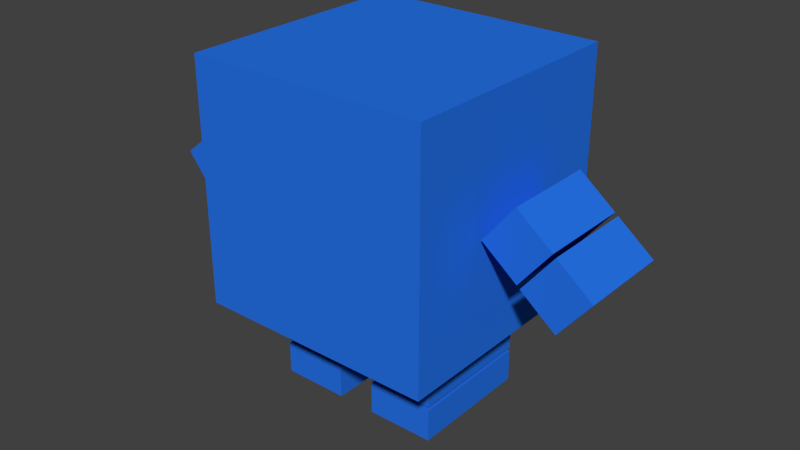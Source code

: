 # Source: Kewb1-1-Animation.blend  (saved by Blender 2.71.0; exported with 4.5.12 LTS)
import bpy
from mathutils import Matrix  # noqa: F401  (used for matrix-valued properties, if any)

bpy.ops.wm.read_factory_settings(use_empty=True)
scene = bpy.context.scene
scene.name = 'Scene'

# ---- collections
col_collection_1 = bpy.data.collections.new('Collection 1'); scene.collection.children.link(col_collection_1)

# ---- materials (node trees are filled in below, after node groups)
mat_material = bpy.data.materials.new('Material')
mat_material.alpha_threshold = 0.0
mat_material.use_transparent_shadow = False
mat_material.diffuse_color = (0.01956, 0.1703, 0.8, 1.0)
mat_material.roughness = 0.5
mat_material.specular_intensity = 0.0
mat_material.line_color = (0.0, 0.0, 0.0, 1.0)

# ---- material node trees

# ---- world
world_world = bpy.data.worlds.new('World'); scene.world = world_world
world_world.color = (0.05088, 0.05088, 0.05088)
world_world.use_sun_shadow = False
world_world.sun_shadow_jitter_overblur = 0.0
world_world.cycles.sampling_method = 'MANUAL'
world_world.cycles.sample_map_resolution = 256

# ---- meshes
me_cube_007 = bpy.data.meshes.new('Cube.007')
me_cube_007.from_pydata([(0.9272, 0.2688, 1.051), (0.9258, -0.2683, 1.051), (0.7194, -0.2678, 1.215), (0.7208, 0.2693, 1.215), (1.108, 0.2683, 1.278), (1.107, -0.2688, 1.278), (0.9004, -0.2682, 1.442), (0.9018, 0.2689, 1.442), (1.151, 0.2682, 0.8718), (1.149, -0.2689, 0.8718), (0.9431, -0.2683, 1.036), (0.9445, 0.2688, 1.036), (1.332, 0.2678, 1.099), (1.33, -0.2693, 1.099), (1.124, -0.2688, 1.264), (1.125, 0.2683, 1.264), (-1.153, -0.2685, 0.8718), (-1.153, 0.2685, 0.8718), (-0.9465, 0.2685, 1.036), (-0.9465, -0.2685, 1.036), (-1.334, -0.2685, 1.099), (-1.334, 0.2685, 1.099), (-1.127, 0.2685, 1.264), (-1.127, -0.2685, 1.264), (0.1096, -0.3612, 0.2131), (0.1096, 0.3612, 0.2131), (0.4959, 0.3612, 0.2131), (0.4959, -0.3612, 0.2131), (0.1096, -0.3612, 0.5144), (0.1096, 0.3612, 0.5144), (0.4959, 0.3612, 0.5144), (0.4959, -0.3612, 0.5144), (0.1096, -0.3612, 0.003255), (0.1096, 0.3612, 0.003255), (0.4959, 0.3612, 0.003255), (0.4959, -0.3612, 0.003255), (0.1096, -0.3612, 0.1906), (0.1096, 0.3612, 0.1906), (0.4959, 0.3612, 0.1906), (0.4959, -0.3612, 0.1906), (-0.4973, -0.3612, 0.003255), (-0.4973, 0.3612, 0.003255), (-0.1111, 0.3612, 0.003255), (-0.1111, -0.3612, 0.003255), (-0.4973, -0.3612, 0.1906), (-0.4973, 0.3612, 0.1906), (-0.1111, 0.3612, 0.1906), (-0.1111, -0.3612, 0.1906), (-0.4973, -0.3612, 0.2131), (-0.4973, 0.3612, 0.2131), (-0.1111, 0.3612, 0.2131), (-0.1111, -0.3612, 0.2131), (-0.4973, -0.3612, 0.5144), (-0.4973, 0.3612, 0.5144), (-0.1111, 0.3612, 0.5144), (-0.1111, -0.3612, 0.5144), (-0.9292, -0.2685, 1.051), (-0.9292, 0.2685, 1.051), (-0.7228, 0.2685, 1.215), (-0.7228, -0.2685, 1.215), (-1.11, -0.2685, 1.278), (-1.11, 0.2685, 1.278), (-0.9038, 0.2685, 1.442), (-0.9038, -0.2685, 1.442), (0.6975, 0.6975, 0.5319), (0.6975, -0.6975, 0.5319), (-0.6975, -0.6975, 0.5319), (-0.6975, 0.6975, 0.5319), (0.6975, 0.6975, 1.927), (0.6975, -0.6975, 1.927), (-0.6975, -0.6975, 1.927), (-0.6975, 0.6975, 1.927)], [], [(4, 5, 1, 0), (5, 6, 2, 1), (6, 7, 3, 2), (7, 4, 0, 3), (0, 1, 2, 3), (7, 6, 5, 4), (12, 13, 9, 8), (13, 14, 10, 9), (14, 15, 11, 10), (15, 12, 8, 11), (8, 9, 10, 11), (15, 14, 13, 12), (20, 21, 17, 16), (21, 22, 18, 17), (22, 23, 19, 18), (23, 20, 16, 19), (16, 17, 18, 19), (23, 22, 21, 20), (28, 29, 25, 24), (29, 30, 26, 25), (30, 31, 27, 26), (31, 28, 24, 27), (24, 25, 26, 27), (31, 30, 29, 28), (36, 37, 33, 32), (37, 38, 34, 33), (38, 39, 35, 34), (39, 36, 32, 35), (32, 33, 34, 35), (39, 38, 37, 36), (44, 45, 41, 40), (45, 46, 42, 41), (46, 47, 43, 42), (47, 44, 40, 43), (40, 41, 42, 43), (47, 46, 45, 44), (52, 53, 49, 48), (53, 54, 50, 49), (54, 55, 51, 50), (55, 52, 48, 51), (48, 49, 50, 51), (55, 54, 53, 52), (60, 61, 57, 56), (61, 62, 58, 57), (62, 63, 59, 58), (63, 60, 56, 59), (56, 57, 58, 59), (63, 62, 61, 60), (64, 65, 66, 67), (68, 71, 70, 69), (64, 68, 69, 65), (65, 69, 70, 66), (66, 70, 71, 67), (68, 64, 67, 71)])
me_cube_007.materials.append(mat_material)
me_cube_007.use_remesh_preserve_volume = False
me_cube_007.use_remesh_preserve_attributes = False
me_cube_007.use_mirror_vertex_groups = False
me_cube_007.update()
arm_armature_001 = bpy.data.armatures.new('Armature.001')  # bones are not reproduced

# ---- objects
ob_armature = bpy.data.objects.new('Armature', arm_armature_001)
ob_cube_007 = bpy.data.objects.new('Cube.007', me_cube_007)

# ---- transforms, parenting, visibility, modifiers, constraints
ob_armature.location = (0.0, 0.0, 0.0)
ob_armature.show_in_front = True
ob_armature.lineart.crease_threshold = 0.0
ob_cube_007.parent = ob_armature
ob_cube_007.location = (0.0, 0.0, 0.0)
ob_cube_007.hide_select = True
ob_cube_007.lineart.crease_threshold = 0.0
_vg = ob_cube_007.vertex_groups.new(name='root')
_vg = ob_cube_007.vertex_groups.new(name='neck-head')
for _i, _w in zip([0, 1, 2, 3, 4, 5, 6, 7, 8, 9, 10, 11, 12, 13, 14, 15, 65, 66, 67, 68, 69, 70, 71], [0.9602, 0.9353, 0.8402, 0.779, 0.8513, 0.7267, 0.767, 0.8513, 0.868, 0.8514, 0.9207, 0.9723, 0.1641, 0.2942, 0.9554, 0.9712, 0.06785, 0.001834, 0.05827, 0.7186, 0.7372, 0.7009, 0.664]): _vg.add([_i], _w, 'REPLACE')
_vg = ob_cube_007.vertex_groups.new(name='TopLeg')
for _i, _w in zip([24, 25, 26, 27, 28, 29, 30, 31, 32, 33, 35, 36, 37, 39, 64, 65, 66, 67, 68, 69], [1.0, 1.0, 1.0, 1.0, 1.0, 1.0, 1.0, 1.0, 0.4177, 0.0281, 0.1251, 0.2168, 0.01297, 0.09853, 0.7852, 0.8103, 0.1086, 0.07463, 0.05215, 0.1052]): _vg.add([_i], _w, 'REPLACE')
_vg = ob_cube_007.vertex_groups.new(name='BottomLeg')
for _i, _w in zip([32, 33, 34, 35, 36, 37, 38, 39], [0.8796, 0.961, 0.9796, 0.8749, 0.7832, 0.9685, 0.9815, 0.9015]): _vg.add([_i], _w, 'REPLACE')
_vg = ob_cube_007.vertex_groups.new(name='Shoulder')
for _i, _w in zip([64, 68, 69, 71], [0.04175, 0.4225, 0.05265, 0.05302]): _vg.add([_i], _w, 'REPLACE')
_vg = ob_cube_007.vertex_groups.new(name='TopArm')
for _i, _w in zip([0, 1, 2, 3, 4, 5, 6, 7, 64, 68, 69, 71], [1.0, 1.0, 1.0, 1.0, 1.0, 1.0, 1.0, 1.0, 0.04175, 0.4225, 0.05265, 0.05302]): _vg.add([_i], _w, 'REPLACE')
_vg = ob_cube_007.vertex_groups.new(name='BottomArm')
_vg.add([8, 9, 10, 11, 12, 13, 14, 15], 1.0, 'REPLACE')
_vg = ob_cube_007.vertex_groups.new(name='TopLeg.002')
for _i, _w in zip([40, 41, 42, 43, 44, 45, 46, 47, 48, 49, 50, 51, 52, 53, 54, 55, 64, 65, 66, 67, 70, 71], [0.4607, 0.146, 0.4903, 0.1872, 0.2498, 0.1081, 0.2262, 0.1489, 1.0, 1.0, 1.0, 1.0, 1.0, 1.0, 1.0, 1.0, 0.09669, 0.08254, 0.7555, 0.833, 0.05771, 0.1094]): _vg.add([_i], _w, 'REPLACE')
_vg = ob_cube_007.vertex_groups.new(name='BottomLeg.002')
for _i, _w in zip([40, 41, 42, 43, 44, 45, 46, 47], [0.5393, 0.854, 0.5097, 0.8128, 0.7502, 0.8919, 0.7738, 0.8511]): _vg.add([_i], _w, 'REPLACE')
_vg = ob_cube_007.vertex_groups.new(name='Shoulder.002')
for _i, _w in zip([66, 69, 70, 71], [0.05197, 0.05133, 0.4121, 0.05168]): _vg.add([_i], _w, 'REPLACE')
_vg = ob_cube_007.vertex_groups.new(name='TopArm.002')
for _i, _w in zip([56, 57, 58, 59, 60, 61, 62, 63, 66, 69, 70, 71], [1.0, 1.0, 1.0, 1.0, 1.0, 1.0, 1.0, 1.0, 0.05197, 0.05133, 0.4121, 0.05168]): _vg.add([_i], _w, 'REPLACE')
_vg = ob_cube_007.vertex_groups.new(name='BottomArm.002')
for _i, _w in zip([16, 17, 18, 19, 20, 21, 22, 23, 37], [1.0, 1.0, 1.0, 1.0, 1.0, 1.0, 1.0, 1.0, 0.0004715]): _vg.add([_i], _w, 'REPLACE')
_m = ob_cube_007.modifiers.new('Armature', 'ARMATURE')
_m.object = ob_armature

# ---- collection membership
col_collection_1.objects.link(ob_armature)
col_collection_1.objects.link(ob_cube_007)

# ---- scene / render settings (as saved in the file)
scene.frame_start = 100; scene.frame_end = 120; scene.frame_set(110)
scene.render.engine = 'BLENDER_EEVEE_NEXT'
scene.render.resolution_percentage = 50
scene.render.dither_intensity = 0.0
scene.cycles.use_denoising = False
scene.cycles.samples = 10
scene.cycles.sampling_pattern = 'TABULATED_SOBOL'
scene.cycles.light_sampling_threshold = 0.0
scene.cycles.use_adaptive_sampling = False
scene.cycles.use_light_tree = False
scene.cycles.blur_glossy = 0.0
scene.cycles.volume_bounces = 1
scene.cycles.pixel_filter_type = 'GAUSSIAN'
scene.cycles.sample_clamp_indirect = 0.0
scene.view_settings.view_transform = 'Standard'
bpy.context.view_layer.update()

# ---- added for rendering (the .blend has no active camera and no usable light): camera, sun
cam_auto = bpy.data.cameras.new('AutoCamera')
cam_auto.lens = 50.0
cam_auto.sensor_width = 36.0
cam_auto.clip_end = 1000.0
ob_auto_camera = bpy.data.objects.new('AutoCamera', cam_auto)
scene.collection.objects.link(ob_auto_camera)
ob_auto_camera.location = (3.33826, -3.99873, 3.621)
ob_auto_camera.rotation_euler = (1.09748, -7.21219e-08, 0.694738)
scene.camera = ob_auto_camera
light_auto_sun = bpy.data.lights.new('AutoSun', 'SUN')
light_auto_sun.energy = 3.0
light_auto_sun.angle = 0.0523599
ob_auto_sun = bpy.data.objects.new('AutoSun', light_auto_sun)
scene.collection.objects.link(ob_auto_sun)
ob_auto_sun.rotation_euler = (0.872665, 0.174533, 0.523599)
bpy.context.view_layer.update()

